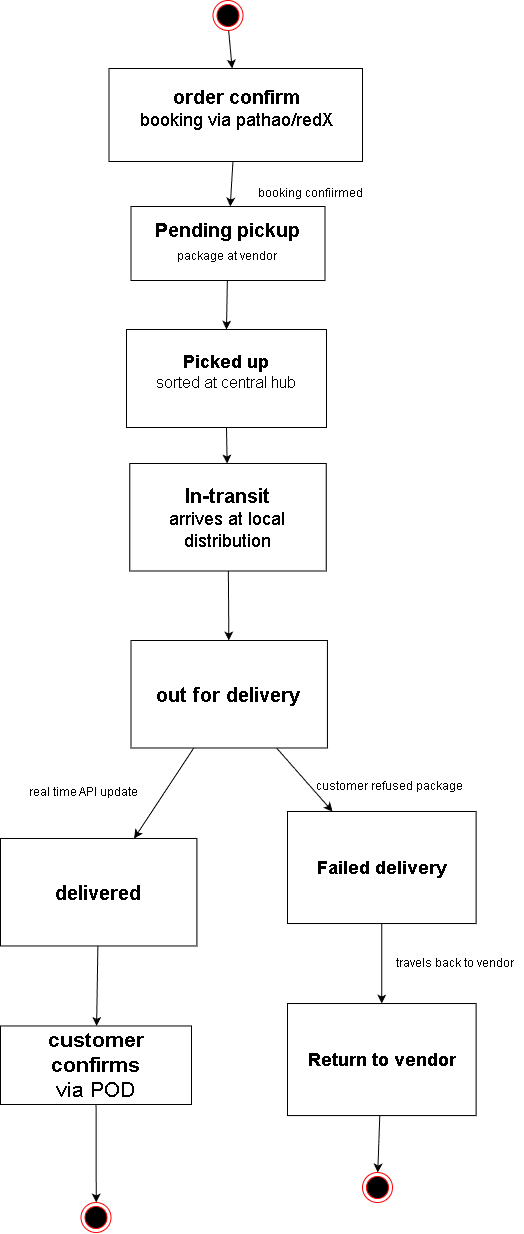

The diagram above was exported from draw.io. Its source (the exported page's mxGraphModel, read from the mxfile embedded in the PNG):
<mxGraphModel dx="1280" dy="1598" grid="0" gridSize="10" guides="1" tooltips="1" connect="1" arrows="1" fold="1" page="0" pageScale="1" pageWidth="850" pageHeight="1100" background="#ffffff" math="0" shadow="0">
  <root>
    <mxCell id="0" />
    <mxCell id="1" parent="0" />
    <mxCell id="9" style="edgeStyle=none;html=1;" parent="1" source="7" target="10" edge="1">
      <mxGeometry relative="1" as="geometry">
        <mxPoint x="175" y="258.2950439453125" as="targetPoint" />
      </mxGeometry>
    </mxCell>
    <mxCell id="7" value="&lt;span style=&quot;font-size: 19px;&quot;&gt;&lt;b&gt;order confirm&lt;/b&gt;&lt;/span&gt;&lt;div&gt;&lt;font style=&quot;font-size: 18px;&quot;&gt;booking via pathao/redX&lt;/font&gt;&lt;br&gt;&lt;div&gt;&lt;br&gt;&lt;/div&gt;&lt;/div&gt;" style="html=1;whiteSpace=wrap;" parent="1" vertex="1">
      <mxGeometry x="92.5" y="146" width="253.5" height="93" as="geometry" />
    </mxCell>
    <mxCell id="12" style="edgeStyle=none;html=1;entryX=0.5;entryY=0;entryDx=0;entryDy=0;" parent="1" source="10" target="21" edge="1">
      <mxGeometry relative="1" as="geometry">
        <mxPoint x="204.0553745928337" y="453" as="targetPoint" />
      </mxGeometry>
    </mxCell>
    <mxCell id="10" value="&lt;b style=&quot;line-height: 190%;&quot;&gt;&lt;font style=&quot;font-size: 19px;&quot;&gt;Pending pickup&lt;/font&gt;&lt;/b&gt;&lt;div style=&quot;line-height: 190%;&quot;&gt;package at vendor&lt;/div&gt;" style="html=1;whiteSpace=wrap;" parent="1" vertex="1">
      <mxGeometry x="114.5" y="284" width="194" height="74" as="geometry" />
    </mxCell>
    <mxCell id="71" style="edgeStyle=none;html=1;exitX=0.5;exitY=1;exitDx=0;exitDy=0;" edge="1" parent="1" source="21" target="72">
      <mxGeometry relative="1" as="geometry">
        <mxPoint x="212.57142857142867" y="562.5072283063616" as="targetPoint" />
      </mxGeometry>
    </mxCell>
    <mxCell id="21" value="&lt;b style=&quot;&quot;&gt;&lt;font style=&quot;font-size: 18px;&quot;&gt;Picked up&lt;/font&gt;&lt;/b&gt;&lt;div&gt;&lt;span style=&quot;font-size: 16px;&quot;&gt;sorted at central hub&lt;br&gt;&lt;/span&gt;&lt;div&gt;&lt;br&gt;&lt;/div&gt;&lt;/div&gt;" style="html=1;whiteSpace=wrap;" parent="1" vertex="1">
      <mxGeometry x="110" y="407" width="200" height="98" as="geometry" />
    </mxCell>
    <mxCell id="70" value="" style="edgeStyle=none;html=1;" edge="1" parent="1" source="69" target="7">
      <mxGeometry relative="1" as="geometry" />
    </mxCell>
    <mxCell id="69" value="" style="ellipse;html=1;shape=endState;fillColor=#000000;strokeColor=#ff0000;" vertex="1" parent="1">
      <mxGeometry x="196.5" y="78" width="30" height="30" as="geometry" />
    </mxCell>
    <mxCell id="74" value="" style="edgeStyle=none;html=1;" edge="1" parent="1" source="72" target="73">
      <mxGeometry relative="1" as="geometry" />
    </mxCell>
    <mxCell id="72" value="&lt;b&gt;&lt;font style=&quot;font-size: 20px;&quot;&gt;In-transit&lt;/font&gt;&lt;/b&gt;&lt;div&gt;&lt;font style=&quot;font-size: 18px;&quot;&gt;arrives at local distribution&lt;/font&gt;&lt;/div&gt;" style="html=1;whiteSpace=wrap;" vertex="1" parent="1">
      <mxGeometry x="113.28999999999999" y="541" width="196.43" height="107.49" as="geometry" />
    </mxCell>
    <mxCell id="76" value="" style="edgeStyle=none;html=1;" edge="1" parent="1" source="73" target="75">
      <mxGeometry relative="1" as="geometry" />
    </mxCell>
    <mxCell id="77" value="" style="edgeStyle=none;html=1;" edge="1" parent="1" source="73" target="75">
      <mxGeometry relative="1" as="geometry" />
    </mxCell>
    <mxCell id="78" value="" style="edgeStyle=none;html=1;" edge="1" parent="1" source="73" target="75">
      <mxGeometry relative="1" as="geometry" />
    </mxCell>
    <mxCell id="79" value="" style="edgeStyle=none;html=1;" edge="1" parent="1" source="73" target="75">
      <mxGeometry relative="1" as="geometry" />
    </mxCell>
    <mxCell id="80" style="edgeStyle=none;html=1;" edge="1" parent="1" source="73" target="81">
      <mxGeometry relative="1" as="geometry">
        <mxPoint x="324.4072352818082" y="914.9643729073662" as="targetPoint" />
      </mxGeometry>
    </mxCell>
    <mxCell id="73" value="&lt;b&gt;&lt;font style=&quot;font-size: 20px;&quot;&gt;out for delivery&lt;/font&gt;&lt;/b&gt;" style="html=1;whiteSpace=wrap;" vertex="1" parent="1">
      <mxGeometry x="114.49999999999999" y="718" width="196.43" height="107.49" as="geometry" />
    </mxCell>
    <mxCell id="91" value="" style="edgeStyle=none;html=1;" edge="1" parent="1" source="75" target="90">
      <mxGeometry relative="1" as="geometry" />
    </mxCell>
    <mxCell id="75" value="&lt;b&gt;&lt;font style=&quot;font-size: 20px;&quot;&gt;delivered&lt;/font&gt;&lt;/b&gt;" style="html=1;whiteSpace=wrap;" vertex="1" parent="1">
      <mxGeometry x="-16" y="915.98" width="196.43" height="107.49" as="geometry" />
    </mxCell>
    <mxCell id="83" value="" style="edgeStyle=none;html=1;" edge="1" parent="1" source="81" target="82">
      <mxGeometry relative="1" as="geometry" />
    </mxCell>
    <mxCell id="81" value="&lt;b&gt;&lt;font style=&quot;font-size: 18px;&quot;&gt;Failed delivery&lt;/font&gt;&lt;/b&gt;" style="html=1;whiteSpace=wrap;" vertex="1" parent="1">
      <mxGeometry x="271" y="889" width="188.59" height="112.04" as="geometry" />
    </mxCell>
    <mxCell id="85" value="" style="edgeStyle=none;html=1;" edge="1" parent="1" source="82" target="84">
      <mxGeometry relative="1" as="geometry" />
    </mxCell>
    <mxCell id="82" value="&lt;b&gt;&lt;font style=&quot;font-size: 18px;&quot;&gt;Return to vendor&lt;/font&gt;&lt;/b&gt;" style="html=1;whiteSpace=wrap;" vertex="1" parent="1">
      <mxGeometry x="271" y="1081.04" width="188.59" height="112.04" as="geometry" />
    </mxCell>
    <mxCell id="84" value="" style="ellipse;html=1;shape=endState;fillColor=#000000;strokeColor=#ff0000;" vertex="1" parent="1">
      <mxGeometry x="346" y="1250" width="30" height="30" as="geometry" />
    </mxCell>
    <mxCell id="86" value="" style="ellipse;html=1;shape=endState;fillColor=#000000;strokeColor=#ff0000;" vertex="1" parent="1">
      <mxGeometry x="64.5" y="1280" width="30" height="30" as="geometry" />
    </mxCell>
    <mxCell id="88" value="booking confiirmed" style="text;html=1;align=center;verticalAlign=middle;resizable=0;points=[];autosize=1;strokeColor=none;fillColor=none;" vertex="1" parent="1">
      <mxGeometry x="233" y="258" width="122" height="26" as="geometry" />
    </mxCell>
    <mxCell id="89" value="real time API update" style="text;html=1;align=center;verticalAlign=middle;resizable=0;points=[];autosize=1;strokeColor=none;fillColor=none;" vertex="1" parent="1">
      <mxGeometry x="2" y="857" width="130" height="26" as="geometry" />
    </mxCell>
    <mxCell id="93" value="" style="edgeStyle=none;html=1;" edge="1" parent="1" source="90" target="86">
      <mxGeometry relative="1" as="geometry" />
    </mxCell>
    <mxCell id="90" value="&lt;b&gt;&lt;font style=&quot;font-size: 21px;&quot;&gt;customer confirms&lt;/font&gt;&lt;/b&gt;&lt;div&gt;&lt;font style=&quot;font-size: 21px;&quot;&gt;via POD&lt;/font&gt;&lt;/div&gt;" style="html=1;whiteSpace=wrap;" vertex="1" parent="1">
      <mxGeometry x="-16" y="1103.47" width="191" height="78.53" as="geometry" />
    </mxCell>
    <mxCell id="94" value="travels back to vendor" style="text;html=1;align=center;verticalAlign=middle;resizable=0;points=[];autosize=1;strokeColor=none;fillColor=none;" vertex="1" parent="1">
      <mxGeometry x="369" y="1028" width="138" height="26" as="geometry" />
    </mxCell>
    <mxCell id="95" value="customer refused package" style="text;html=1;align=center;verticalAlign=middle;resizable=0;points=[];autosize=1;strokeColor=none;fillColor=none;" vertex="1" parent="1">
      <mxGeometry x="290.5" y="851" width="165" height="26" as="geometry" />
    </mxCell>
  </root>
</mxGraphModel>